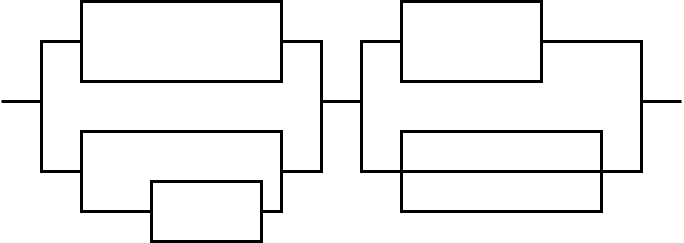

The diagram above was exported from draw.io. Its source (the exported page's mxGraphModel, read from the mxfile embedded in the PNG):
<mxGraphModel dx="1434" dy="763" grid="1" gridSize="10" guides="1" tooltips="1" connect="1" arrows="1" fold="1" page="1" pageScale="1" pageWidth="827" pageHeight="1169" math="0" shadow="0">
  <root>
    <mxCell id="0" />
    <mxCell id="1" parent="0" />
    <mxCell id="8xgSOKM8GCmzlTy3-0Wf-8" style="edgeStyle=orthogonalEdgeStyle;rounded=0;orthogonalLoop=1;jettySize=auto;html=1;exitX=1;exitY=0.5;exitDx=0;exitDy=0;entryX=1;entryY=0.5;entryDx=0;entryDy=0;endArrow=none;endFill=0;strokeWidth=3;" edge="1" parent="1" source="8xgSOKM8GCmzlTy3-0Wf-1" target="8xgSOKM8GCmzlTy3-0Wf-4">
      <mxGeometry relative="1" as="geometry">
        <Array as="points">
          <mxPoint x="360" y="120" />
          <mxPoint x="360" y="250" />
        </Array>
      </mxGeometry>
    </mxCell>
    <mxCell id="8xgSOKM8GCmzlTy3-0Wf-9" style="edgeStyle=orthogonalEdgeStyle;rounded=0;orthogonalLoop=1;jettySize=auto;html=1;exitX=0;exitY=0.5;exitDx=0;exitDy=0;entryX=0;entryY=0.5;entryDx=0;entryDy=0;endArrow=none;endFill=0;strokeWidth=3;" edge="1" parent="1" source="8xgSOKM8GCmzlTy3-0Wf-1" target="8xgSOKM8GCmzlTy3-0Wf-4">
      <mxGeometry relative="1" as="geometry">
        <Array as="points">
          <mxPoint x="80" y="120" />
          <mxPoint x="80" y="250" />
        </Array>
      </mxGeometry>
    </mxCell>
    <mxCell id="8xgSOKM8GCmzlTy3-0Wf-1" value="" style="rounded=0;whiteSpace=wrap;html=1;strokeWidth=3;" vertex="1" parent="1">
      <mxGeometry x="120" y="80" width="200" height="80" as="geometry" />
    </mxCell>
    <mxCell id="8xgSOKM8GCmzlTy3-0Wf-4" value="" style="rounded=0;whiteSpace=wrap;html=1;strokeWidth=3;" vertex="1" parent="1">
      <mxGeometry x="120" y="210" width="200" height="80" as="geometry" />
    </mxCell>
    <mxCell id="8xgSOKM8GCmzlTy3-0Wf-5" value="" style="rounded=0;whiteSpace=wrap;html=1;strokeWidth=3;" vertex="1" parent="1">
      <mxGeometry x="190" y="260" width="110" height="60" as="geometry" />
    </mxCell>
    <mxCell id="8xgSOKM8GCmzlTy3-0Wf-15" style="edgeStyle=orthogonalEdgeStyle;rounded=0;orthogonalLoop=1;jettySize=auto;html=1;exitX=1;exitY=0.5;exitDx=0;exitDy=0;entryX=1;entryY=0.5;entryDx=0;entryDy=0;endArrow=none;endFill=0;strokeWidth=3;" edge="1" parent="1" source="8xgSOKM8GCmzlTy3-0Wf-11" target="8xgSOKM8GCmzlTy3-0Wf-12">
      <mxGeometry relative="1" as="geometry">
        <Array as="points">
          <mxPoint x="680" y="120" />
          <mxPoint x="680" y="250" />
        </Array>
      </mxGeometry>
    </mxCell>
    <mxCell id="8xgSOKM8GCmzlTy3-0Wf-16" style="edgeStyle=orthogonalEdgeStyle;rounded=0;orthogonalLoop=1;jettySize=auto;html=1;exitX=0;exitY=0.5;exitDx=0;exitDy=0;entryX=0;entryY=0.5;entryDx=0;entryDy=0;endArrow=none;endFill=0;strokeWidth=3;" edge="1" parent="1" source="8xgSOKM8GCmzlTy3-0Wf-11" target="8xgSOKM8GCmzlTy3-0Wf-12">
      <mxGeometry relative="1" as="geometry">
        <Array as="points">
          <mxPoint x="400" y="120" />
          <mxPoint x="400" y="250" />
        </Array>
      </mxGeometry>
    </mxCell>
    <mxCell id="8xgSOKM8GCmzlTy3-0Wf-11" value="" style="rounded=0;whiteSpace=wrap;html=1;strokeWidth=3;" vertex="1" parent="1">
      <mxGeometry x="440" y="80" width="140" height="80" as="geometry" />
    </mxCell>
    <mxCell id="8xgSOKM8GCmzlTy3-0Wf-12" value="" style="rounded=0;whiteSpace=wrap;html=1;strokeWidth=3;" vertex="1" parent="1">
      <mxGeometry x="440" y="210" width="200" height="80" as="geometry" />
    </mxCell>
    <mxCell id="8xgSOKM8GCmzlTy3-0Wf-14" value="" style="endArrow=none;html=1;rounded=0;entryX=1;entryY=0.5;entryDx=0;entryDy=0;strokeWidth=3;" edge="1" parent="1" target="8xgSOKM8GCmzlTy3-0Wf-12">
      <mxGeometry width="50" height="50" relative="1" as="geometry">
        <mxPoint x="440" y="250" as="sourcePoint" />
        <mxPoint x="490" y="200" as="targetPoint" />
      </mxGeometry>
    </mxCell>
    <mxCell id="8xgSOKM8GCmzlTy3-0Wf-17" value="" style="endArrow=none;html=1;rounded=0;strokeWidth=3;" edge="1" parent="1">
      <mxGeometry width="50" height="50" relative="1" as="geometry">
        <mxPoint x="360" y="180" as="sourcePoint" />
        <mxPoint x="400" y="180" as="targetPoint" />
      </mxGeometry>
    </mxCell>
    <mxCell id="8xgSOKM8GCmzlTy3-0Wf-18" value="" style="endArrow=none;html=1;rounded=0;strokeWidth=3;" edge="1" parent="1">
      <mxGeometry width="50" height="50" relative="1" as="geometry">
        <mxPoint x="680" y="180" as="sourcePoint" />
        <mxPoint x="720" y="180" as="targetPoint" />
      </mxGeometry>
    </mxCell>
    <mxCell id="8xgSOKM8GCmzlTy3-0Wf-19" value="" style="endArrow=none;html=1;rounded=0;strokeWidth=3;" edge="1" parent="1">
      <mxGeometry width="50" height="50" relative="1" as="geometry">
        <mxPoint x="40" y="180" as="sourcePoint" />
        <mxPoint x="80" y="180" as="targetPoint" />
      </mxGeometry>
    </mxCell>
  </root>
</mxGraphModel>